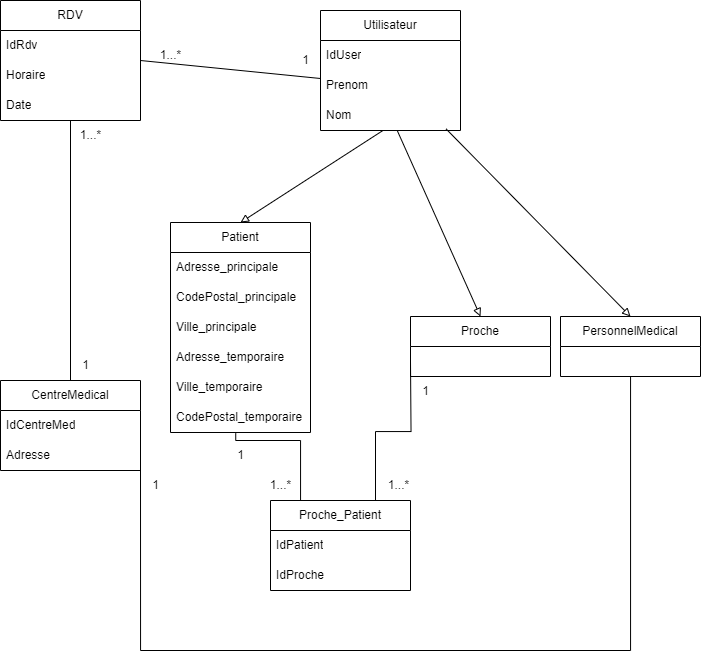

The diagram above was exported from draw.io. Its source (the exported page's mxGraphModel, read from the mxfile embedded in the PNG):
<mxGraphModel dx="1687" dy="984" grid="0" gridSize="10" guides="1" tooltips="1" connect="1" arrows="1" fold="1" page="1" pageScale="1" pageWidth="1169" pageHeight="827" math="0" shadow="0">
  <root>
    <mxCell id="0" />
    <mxCell id="1" parent="0" />
    <mxCell id="ydDq1sEgkOQ-Al6RwrNP-26" style="rounded=0;orthogonalLoop=1;jettySize=auto;html=1;entryX=0.5;entryY=0;entryDx=0;entryDy=0;endArrow=block;endFill=0;exitX=0.446;exitY=1;exitDx=0;exitDy=0;exitPerimeter=0;" edge="1" parent="1" source="ydDq1sEgkOQ-Al6RwrNP-4" target="ydDq1sEgkOQ-Al6RwrNP-13">
      <mxGeometry relative="1" as="geometry">
        <mxPoint x="772.44" y="272.78999999999996" as="sourcePoint" />
        <Array as="points" />
      </mxGeometry>
    </mxCell>
    <mxCell id="ydDq1sEgkOQ-Al6RwrNP-1" value="Utilisateur" style="swimlane;fontStyle=0;childLayout=stackLayout;horizontal=1;startSize=30;horizontalStack=0;resizeParent=1;resizeParentMax=0;resizeLast=0;collapsible=1;marginBottom=0;whiteSpace=wrap;html=1;" vertex="1" parent="1">
      <mxGeometry x="710" y="120" width="140" height="120" as="geometry" />
    </mxCell>
    <mxCell id="ydDq1sEgkOQ-Al6RwrNP-2" value="IdUser" style="text;strokeColor=none;fillColor=none;align=left;verticalAlign=middle;spacingLeft=4;spacingRight=4;overflow=hidden;points=[[0,0.5],[1,0.5]];portConstraint=eastwest;rotatable=0;whiteSpace=wrap;html=1;" vertex="1" parent="ydDq1sEgkOQ-Al6RwrNP-1">
      <mxGeometry y="30" width="140" height="30" as="geometry" />
    </mxCell>
    <mxCell id="ydDq1sEgkOQ-Al6RwrNP-3" value="Prenom" style="text;strokeColor=none;fillColor=none;align=left;verticalAlign=middle;spacingLeft=4;spacingRight=4;overflow=hidden;points=[[0,0.5],[1,0.5]];portConstraint=eastwest;rotatable=0;whiteSpace=wrap;html=1;" vertex="1" parent="ydDq1sEgkOQ-Al6RwrNP-1">
      <mxGeometry y="60" width="140" height="30" as="geometry" />
    </mxCell>
    <mxCell id="ydDq1sEgkOQ-Al6RwrNP-4" value="Nom" style="text;strokeColor=none;fillColor=none;align=left;verticalAlign=middle;spacingLeft=4;spacingRight=4;overflow=hidden;points=[[0,0.5],[1,0.5]];portConstraint=eastwest;rotatable=0;whiteSpace=wrap;html=1;" vertex="1" parent="ydDq1sEgkOQ-Al6RwrNP-1">
      <mxGeometry y="90" width="140" height="30" as="geometry" />
    </mxCell>
    <mxCell id="ydDq1sEgkOQ-Al6RwrNP-32" style="edgeStyle=orthogonalEdgeStyle;rounded=0;orthogonalLoop=1;jettySize=auto;html=1;entryX=0.5;entryY=0;entryDx=0;entryDy=0;endArrow=none;endFill=0;" edge="1" parent="1" source="ydDq1sEgkOQ-Al6RwrNP-5" target="ydDq1sEgkOQ-Al6RwrNP-9">
      <mxGeometry relative="1" as="geometry" />
    </mxCell>
    <mxCell id="ydDq1sEgkOQ-Al6RwrNP-5" value="RDV" style="swimlane;fontStyle=0;childLayout=stackLayout;horizontal=1;startSize=30;horizontalStack=0;resizeParent=1;resizeParentMax=0;resizeLast=0;collapsible=1;marginBottom=0;whiteSpace=wrap;html=1;" vertex="1" parent="1">
      <mxGeometry x="390" y="110" width="140" height="120" as="geometry" />
    </mxCell>
    <mxCell id="ydDq1sEgkOQ-Al6RwrNP-6" value="IdRdv" style="text;strokeColor=none;fillColor=none;align=left;verticalAlign=middle;spacingLeft=4;spacingRight=4;overflow=hidden;points=[[0,0.5],[1,0.5]];portConstraint=eastwest;rotatable=0;whiteSpace=wrap;html=1;" vertex="1" parent="ydDq1sEgkOQ-Al6RwrNP-5">
      <mxGeometry y="30" width="140" height="30" as="geometry" />
    </mxCell>
    <mxCell id="ydDq1sEgkOQ-Al6RwrNP-7" value="Horaire" style="text;strokeColor=none;fillColor=none;align=left;verticalAlign=middle;spacingLeft=4;spacingRight=4;overflow=hidden;points=[[0,0.5],[1,0.5]];portConstraint=eastwest;rotatable=0;whiteSpace=wrap;html=1;" vertex="1" parent="ydDq1sEgkOQ-Al6RwrNP-5">
      <mxGeometry y="60" width="140" height="30" as="geometry" />
    </mxCell>
    <mxCell id="ydDq1sEgkOQ-Al6RwrNP-8" value="Date" style="text;strokeColor=none;fillColor=none;align=left;verticalAlign=middle;spacingLeft=4;spacingRight=4;overflow=hidden;points=[[0,0.5],[1,0.5]];portConstraint=eastwest;rotatable=0;whiteSpace=wrap;html=1;" vertex="1" parent="ydDq1sEgkOQ-Al6RwrNP-5">
      <mxGeometry y="90" width="140" height="30" as="geometry" />
    </mxCell>
    <mxCell id="ydDq1sEgkOQ-Al6RwrNP-9" value="CentreMedical" style="swimlane;fontStyle=0;childLayout=stackLayout;horizontal=1;startSize=30;horizontalStack=0;resizeParent=1;resizeParentMax=0;resizeLast=0;collapsible=1;marginBottom=0;whiteSpace=wrap;html=1;" vertex="1" parent="1">
      <mxGeometry x="390" y="490" width="140" height="90" as="geometry" />
    </mxCell>
    <mxCell id="ydDq1sEgkOQ-Al6RwrNP-10" value="IdCentreMed" style="text;strokeColor=none;fillColor=none;align=left;verticalAlign=middle;spacingLeft=4;spacingRight=4;overflow=hidden;points=[[0,0.5],[1,0.5]];portConstraint=eastwest;rotatable=0;whiteSpace=wrap;html=1;" vertex="1" parent="ydDq1sEgkOQ-Al6RwrNP-9">
      <mxGeometry y="30" width="140" height="30" as="geometry" />
    </mxCell>
    <mxCell id="ydDq1sEgkOQ-Al6RwrNP-11" value="Adresse" style="text;strokeColor=none;fillColor=none;align=left;verticalAlign=middle;spacingLeft=4;spacingRight=4;overflow=hidden;points=[[0,0.5],[1,0.5]];portConstraint=eastwest;rotatable=0;whiteSpace=wrap;html=1;" vertex="1" parent="ydDq1sEgkOQ-Al6RwrNP-9">
      <mxGeometry y="60" width="140" height="30" as="geometry" />
    </mxCell>
    <mxCell id="ydDq1sEgkOQ-Al6RwrNP-13" value="Patient" style="swimlane;fontStyle=0;childLayout=stackLayout;horizontal=1;startSize=30;horizontalStack=0;resizeParent=1;resizeParentMax=0;resizeLast=0;collapsible=1;marginBottom=0;whiteSpace=wrap;html=1;" vertex="1" parent="1">
      <mxGeometry x="560" y="332" width="140" height="210" as="geometry" />
    </mxCell>
    <mxCell id="ydDq1sEgkOQ-Al6RwrNP-49" value="Adresse_principale" style="text;strokeColor=none;fillColor=none;align=left;verticalAlign=middle;spacingLeft=4;spacingRight=4;overflow=hidden;points=[[0,0.5],[1,0.5]];portConstraint=eastwest;rotatable=0;whiteSpace=wrap;html=1;" vertex="1" parent="ydDq1sEgkOQ-Al6RwrNP-13">
      <mxGeometry y="30" width="140" height="30" as="geometry" />
    </mxCell>
    <mxCell id="ydDq1sEgkOQ-Al6RwrNP-56" value="CodePostal_principale" style="text;strokeColor=none;fillColor=none;align=left;verticalAlign=middle;spacingLeft=4;spacingRight=4;overflow=hidden;points=[[0,0.5],[1,0.5]];portConstraint=eastwest;rotatable=0;whiteSpace=wrap;html=1;" vertex="1" parent="ydDq1sEgkOQ-Al6RwrNP-13">
      <mxGeometry y="60" width="140" height="30" as="geometry" />
    </mxCell>
    <mxCell id="ydDq1sEgkOQ-Al6RwrNP-57" value="Ville_principale" style="text;strokeColor=none;fillColor=none;align=left;verticalAlign=middle;spacingLeft=4;spacingRight=4;overflow=hidden;points=[[0,0.5],[1,0.5]];portConstraint=eastwest;rotatable=0;whiteSpace=wrap;html=1;" vertex="1" parent="ydDq1sEgkOQ-Al6RwrNP-13">
      <mxGeometry y="90" width="140" height="30" as="geometry" />
    </mxCell>
    <mxCell id="ydDq1sEgkOQ-Al6RwrNP-58" value="Adresse_temporaire" style="text;strokeColor=none;fillColor=none;align=left;verticalAlign=middle;spacingLeft=4;spacingRight=4;overflow=hidden;points=[[0,0.5],[1,0.5]];portConstraint=eastwest;rotatable=0;whiteSpace=wrap;html=1;" vertex="1" parent="ydDq1sEgkOQ-Al6RwrNP-13">
      <mxGeometry y="120" width="140" height="30" as="geometry" />
    </mxCell>
    <mxCell id="ydDq1sEgkOQ-Al6RwrNP-59" value="Ville_temporaire" style="text;strokeColor=none;fillColor=none;align=left;verticalAlign=middle;spacingLeft=4;spacingRight=4;overflow=hidden;points=[[0,0.5],[1,0.5]];portConstraint=eastwest;rotatable=0;whiteSpace=wrap;html=1;" vertex="1" parent="ydDq1sEgkOQ-Al6RwrNP-13">
      <mxGeometry y="150" width="140" height="30" as="geometry" />
    </mxCell>
    <mxCell id="ydDq1sEgkOQ-Al6RwrNP-48" value="CodePostal_temporaire" style="text;strokeColor=none;fillColor=none;align=left;verticalAlign=middle;spacingLeft=4;spacingRight=4;overflow=hidden;points=[[0,0.5],[1,0.5]];portConstraint=eastwest;rotatable=0;whiteSpace=wrap;html=1;" vertex="1" parent="ydDq1sEgkOQ-Al6RwrNP-13">
      <mxGeometry y="180" width="140" height="30" as="geometry" />
    </mxCell>
    <mxCell id="ydDq1sEgkOQ-Al6RwrNP-17" value="Proche" style="swimlane;fontStyle=0;childLayout=stackLayout;horizontal=1;startSize=30;horizontalStack=0;resizeParent=1;resizeParentMax=0;resizeLast=0;collapsible=1;marginBottom=0;whiteSpace=wrap;html=1;" vertex="1" parent="1">
      <mxGeometry x="800" y="426" width="140" height="60" as="geometry" />
    </mxCell>
    <mxCell id="ydDq1sEgkOQ-Al6RwrNP-50" style="edgeStyle=orthogonalEdgeStyle;rounded=0;orthogonalLoop=1;jettySize=auto;html=1;entryX=1;entryY=0.5;entryDx=0;entryDy=0;endArrow=none;endFill=0;" edge="1" parent="1" source="ydDq1sEgkOQ-Al6RwrNP-21" target="ydDq1sEgkOQ-Al6RwrNP-11">
      <mxGeometry relative="1" as="geometry">
        <Array as="points">
          <mxPoint x="1020" y="760" />
          <mxPoint x="530" y="760" />
        </Array>
      </mxGeometry>
    </mxCell>
    <mxCell id="ydDq1sEgkOQ-Al6RwrNP-21" value="PersonnelMedical" style="swimlane;fontStyle=0;childLayout=stackLayout;horizontal=1;startSize=30;horizontalStack=0;resizeParent=1;resizeParentMax=0;resizeLast=0;collapsible=1;marginBottom=0;whiteSpace=wrap;html=1;" vertex="1" parent="1">
      <mxGeometry x="950" y="426" width="140" height="60" as="geometry" />
    </mxCell>
    <mxCell id="ydDq1sEgkOQ-Al6RwrNP-27" style="rounded=0;orthogonalLoop=1;jettySize=auto;html=1;entryX=0.5;entryY=0;entryDx=0;entryDy=0;endArrow=block;endFill=0;" edge="1" parent="1" source="ydDq1sEgkOQ-Al6RwrNP-4" target="ydDq1sEgkOQ-Al6RwrNP-17">
      <mxGeometry relative="1" as="geometry">
        <mxPoint x="773.98" y="271.20000000000005" as="sourcePoint" />
        <mxPoint x="710" y="436" as="targetPoint" />
      </mxGeometry>
    </mxCell>
    <mxCell id="ydDq1sEgkOQ-Al6RwrNP-28" style="rounded=0;orthogonalLoop=1;jettySize=auto;html=1;entryX=0.5;entryY=0;entryDx=0;entryDy=0;endArrow=block;endFill=0;exitX=0.897;exitY=0.947;exitDx=0;exitDy=0;exitPerimeter=0;" edge="1" parent="1" source="ydDq1sEgkOQ-Al6RwrNP-4" target="ydDq1sEgkOQ-Al6RwrNP-21">
      <mxGeometry relative="1" as="geometry">
        <mxPoint x="786.8599999999999" y="273.6" as="sourcePoint" />
        <mxPoint x="720" y="446" as="targetPoint" />
      </mxGeometry>
    </mxCell>
    <mxCell id="ydDq1sEgkOQ-Al6RwrNP-29" style="rounded=0;orthogonalLoop=1;jettySize=auto;html=1;entryX=1;entryY=0.5;entryDx=0;entryDy=0;endArrow=none;endFill=0;" edge="1" parent="1" source="ydDq1sEgkOQ-Al6RwrNP-3" target="ydDq1sEgkOQ-Al6RwrNP-5">
      <mxGeometry relative="1" as="geometry" />
    </mxCell>
    <mxCell id="ydDq1sEgkOQ-Al6RwrNP-30" value="1...*" style="text;html=1;align=center;verticalAlign=middle;resizable=0;points=[];autosize=1;strokeColor=none;fillColor=none;" vertex="1" parent="1">
      <mxGeometry x="540" y="150" width="40" height="30" as="geometry" />
    </mxCell>
    <mxCell id="ydDq1sEgkOQ-Al6RwrNP-33" value="1" style="text;html=1;align=center;verticalAlign=middle;resizable=0;points=[];autosize=1;strokeColor=none;fillColor=none;" vertex="1" parent="1">
      <mxGeometry x="460" y="460" width="30" height="30" as="geometry" />
    </mxCell>
    <mxCell id="ydDq1sEgkOQ-Al6RwrNP-34" value="1...*" style="text;html=1;align=center;verticalAlign=middle;resizable=0;points=[];autosize=1;strokeColor=none;fillColor=none;" vertex="1" parent="1">
      <mxGeometry x="460" y="230" width="40" height="30" as="geometry" />
    </mxCell>
    <mxCell id="ydDq1sEgkOQ-Al6RwrNP-35" value="1" style="text;html=1;align=center;verticalAlign=middle;resizable=0;points=[];autosize=1;strokeColor=none;fillColor=none;" vertex="1" parent="1">
      <mxGeometry x="680" y="155" width="30" height="30" as="geometry" />
    </mxCell>
    <mxCell id="ydDq1sEgkOQ-Al6RwrNP-42" style="edgeStyle=orthogonalEdgeStyle;rounded=0;orthogonalLoop=1;jettySize=auto;html=1;entryX=0.25;entryY=0;entryDx=0;entryDy=0;endArrow=none;endFill=0;exitX=0.466;exitY=1.027;exitDx=0;exitDy=0;exitPerimeter=0;" edge="1" parent="1" source="ydDq1sEgkOQ-Al6RwrNP-48" target="ydDq1sEgkOQ-Al6RwrNP-45">
      <mxGeometry relative="1" as="geometry">
        <mxPoint x="720" y="572.5" as="targetPoint" />
        <mxPoint x="690" y="490" as="sourcePoint" />
        <Array as="points">
          <mxPoint x="625" y="550" />
          <mxPoint x="690" y="550" />
          <mxPoint x="690" y="610" />
        </Array>
      </mxGeometry>
    </mxCell>
    <mxCell id="ydDq1sEgkOQ-Al6RwrNP-41" style="edgeStyle=orthogonalEdgeStyle;rounded=0;orthogonalLoop=1;jettySize=auto;html=1;entryX=0.75;entryY=0;entryDx=0;entryDy=0;endArrow=none;endFill=0;" edge="1" parent="1" target="ydDq1sEgkOQ-Al6RwrNP-45">
      <mxGeometry relative="1" as="geometry">
        <mxPoint x="760" y="572.5" as="targetPoint" />
        <mxPoint x="800" y="471" as="sourcePoint" />
      </mxGeometry>
    </mxCell>
    <mxCell id="ydDq1sEgkOQ-Al6RwrNP-45" value="Proche_Patient" style="swimlane;fontStyle=0;childLayout=stackLayout;horizontal=1;startSize=30;horizontalStack=0;resizeParent=1;resizeParentMax=0;resizeLast=0;collapsible=1;marginBottom=0;whiteSpace=wrap;html=1;" vertex="1" parent="1">
      <mxGeometry x="660" y="610" width="140" height="90" as="geometry" />
    </mxCell>
    <mxCell id="ydDq1sEgkOQ-Al6RwrNP-46" value="IdPatient" style="text;strokeColor=none;fillColor=none;align=left;verticalAlign=middle;spacingLeft=4;spacingRight=4;overflow=hidden;points=[[0,0.5],[1,0.5]];portConstraint=eastwest;rotatable=0;whiteSpace=wrap;html=1;" vertex="1" parent="ydDq1sEgkOQ-Al6RwrNP-45">
      <mxGeometry y="30" width="140" height="30" as="geometry" />
    </mxCell>
    <mxCell id="ydDq1sEgkOQ-Al6RwrNP-47" value="IdProche" style="text;strokeColor=none;fillColor=none;align=left;verticalAlign=middle;spacingLeft=4;spacingRight=4;overflow=hidden;points=[[0,0.5],[1,0.5]];portConstraint=eastwest;rotatable=0;whiteSpace=wrap;html=1;" vertex="1" parent="ydDq1sEgkOQ-Al6RwrNP-45">
      <mxGeometry y="60" width="140" height="30" as="geometry" />
    </mxCell>
    <mxCell id="ydDq1sEgkOQ-Al6RwrNP-51" value="1" style="text;html=1;align=center;verticalAlign=middle;resizable=0;points=[];autosize=1;strokeColor=none;fillColor=none;" vertex="1" parent="1">
      <mxGeometry x="530" y="580" width="30" height="30" as="geometry" />
    </mxCell>
    <mxCell id="ydDq1sEgkOQ-Al6RwrNP-52" value="1...*" style="text;html=1;align=center;verticalAlign=middle;resizable=0;points=[];autosize=1;strokeColor=none;fillColor=none;" vertex="1" parent="1">
      <mxGeometry x="650" y="580" width="40" height="30" as="geometry" />
    </mxCell>
    <mxCell id="ydDq1sEgkOQ-Al6RwrNP-53" value="1...*" style="text;html=1;align=center;verticalAlign=middle;resizable=0;points=[];autosize=1;strokeColor=none;fillColor=none;" vertex="1" parent="1">
      <mxGeometry x="768" y="580" width="40" height="30" as="geometry" />
    </mxCell>
    <mxCell id="ydDq1sEgkOQ-Al6RwrNP-54" value="1" style="text;html=1;align=center;verticalAlign=middle;resizable=0;points=[];autosize=1;strokeColor=none;fillColor=none;" vertex="1" parent="1">
      <mxGeometry x="615" y="550" width="30" height="30" as="geometry" />
    </mxCell>
    <mxCell id="ydDq1sEgkOQ-Al6RwrNP-55" value="1" style="text;html=1;align=center;verticalAlign=middle;resizable=0;points=[];autosize=1;strokeColor=none;fillColor=none;" vertex="1" parent="1">
      <mxGeometry x="800" y="486" width="30" height="30" as="geometry" />
    </mxCell>
  </root>
</mxGraphModel>